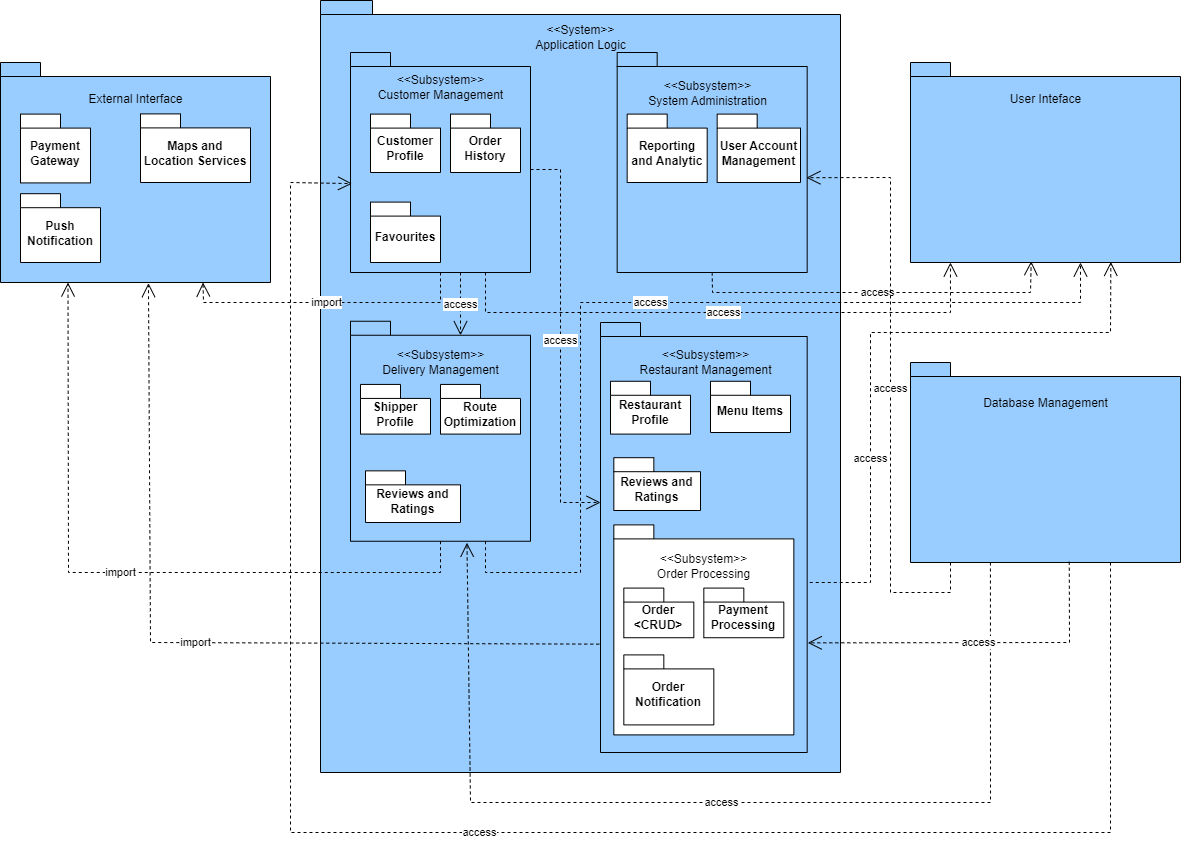

The diagram above was exported from draw.io. Its source (the exported page's mxGraphModel, read from the mxfile embedded in the PNG):
<mxGraphModel dx="2453" dy="553" grid="1" gridSize="10" guides="1" tooltips="1" connect="1" arrows="1" fold="1" page="1" pageScale="1" pageWidth="1100" pageHeight="850" background="none" math="0" shadow="0">
  <root>
    <mxCell id="0" />
    <mxCell id="1" parent="0" />
    <mxCell id="PNhGSpGiwzHuH08qWECi-50" value="" style="shape=folder;fontStyle=1;spacingTop=10;tabWidth=40;tabHeight=14;tabPosition=left;html=1;whiteSpace=wrap;fillColor=#99CCFF;" parent="1" vertex="1">
      <mxGeometry x="50" y="118" width="520" height="772" as="geometry" />
    </mxCell>
    <mxCell id="PNhGSpGiwzHuH08qWECi-53" value="&amp;lt;&amp;lt;System&amp;gt;&amp;gt;&lt;br&gt;Application Logic" style="text;html=1;align=center;verticalAlign=middle;resizable=0;points=[];autosize=1;strokeColor=none;fillColor=none;" parent="1" vertex="1">
      <mxGeometry x="255" y="135" width="110" height="40" as="geometry" />
    </mxCell>
    <mxCell id="PNhGSpGiwzHuH08qWECi-104" value="" style="shape=folder;fontStyle=1;spacingTop=10;tabWidth=40;tabHeight=14;tabPosition=left;html=1;whiteSpace=wrap;fillColor=#99CCFF;container=0;" parent="1" vertex="1">
      <mxGeometry x="79.99666666666667" y="170" width="179.99999999999997" height="220.00000000000003" as="geometry" />
    </mxCell>
    <mxCell id="PNhGSpGiwzHuH08qWECi-105" value="Customer Profile" style="shape=folder;fontStyle=1;spacingTop=10;tabWidth=40;tabHeight=14;tabPosition=left;html=1;whiteSpace=wrap;container=0;" parent="1" vertex="1">
      <mxGeometry x="100" y="231.6" width="70" height="58.4" as="geometry" />
    </mxCell>
    <mxCell id="PNhGSpGiwzHuH08qWECi-106" value="&amp;lt;&amp;lt;Subsystem&amp;gt;&amp;gt;&lt;br&gt;Customer Management" style="text;html=1;align=center;verticalAlign=middle;resizable=0;points=[];autosize=1;strokeColor=none;fillColor=none;container=0;" parent="1" vertex="1">
      <mxGeometry x="94.99666666666667" y="184.99999999999997" width="150" height="40" as="geometry" />
    </mxCell>
    <mxCell id="PNhGSpGiwzHuH08qWECi-107" value="Order History" style="shape=folder;fontStyle=1;spacingTop=10;tabWidth=40;tabHeight=14;tabPosition=left;html=1;whiteSpace=wrap;container=0;" parent="1" vertex="1">
      <mxGeometry x="180" y="231.6" width="70" height="58.4" as="geometry" />
    </mxCell>
    <mxCell id="PNhGSpGiwzHuH08qWECi-108" value="Favourites" style="shape=folder;fontStyle=1;spacingTop=10;tabWidth=40;tabHeight=14;tabPosition=left;html=1;whiteSpace=wrap;container=0;" parent="1" vertex="1">
      <mxGeometry x="100" y="319.6" width="70" height="60.4" as="geometry" />
    </mxCell>
    <mxCell id="PNhGSpGiwzHuH08qWECi-109" style="edgeStyle=orthogonalEdgeStyle;rounded=0;orthogonalLoop=1;jettySize=auto;html=1;exitX=0.5;exitY=1;exitDx=0;exitDy=0;exitPerimeter=0;" parent="1" source="PNhGSpGiwzHuH08qWECi-104" target="PNhGSpGiwzHuH08qWECi-104" edge="1">
      <mxGeometry relative="1" as="geometry" />
    </mxCell>
    <mxCell id="PNhGSpGiwzHuH08qWECi-121" value="" style="shape=folder;fontStyle=1;spacingTop=10;tabWidth=40;tabHeight=14;tabPosition=left;html=1;whiteSpace=wrap;fillColor=#99CCFF;" parent="1" vertex="1">
      <mxGeometry x="346.67" y="170" width="190" height="220" as="geometry" />
    </mxCell>
    <mxCell id="PNhGSpGiwzHuH08qWECi-122" value="Reporting and Analytic" style="shape=folder;fontStyle=1;spacingTop=10;tabWidth=40;tabHeight=14;tabPosition=left;html=1;whiteSpace=wrap;" parent="1" vertex="1">
      <mxGeometry x="356.67" y="231.6" width="80" height="68.4" as="geometry" />
    </mxCell>
    <mxCell id="PNhGSpGiwzHuH08qWECi-123" value="&amp;lt;&amp;lt;Subsystem&amp;gt;&amp;gt;&lt;br&gt;System Administration" style="text;html=1;align=center;verticalAlign=middle;resizable=0;points=[];autosize=1;strokeColor=none;fillColor=none;" parent="1" vertex="1">
      <mxGeometry x="366.6666666666668" y="191.39999999999998" width="140" height="40" as="geometry" />
    </mxCell>
    <mxCell id="PNhGSpGiwzHuH08qWECi-124" value="User Account Management" style="shape=folder;fontStyle=1;spacingTop=10;tabWidth=40;tabHeight=14;tabPosition=left;html=1;whiteSpace=wrap;" parent="1" vertex="1">
      <mxGeometry x="446.67" y="231.6" width="83.33" height="68.4" as="geometry" />
    </mxCell>
    <mxCell id="PNhGSpGiwzHuH08qWECi-126" style="edgeStyle=orthogonalEdgeStyle;rounded=0;orthogonalLoop=1;jettySize=auto;html=1;exitX=0.5;exitY=1;exitDx=0;exitDy=0;exitPerimeter=0;" parent="1" source="PNhGSpGiwzHuH08qWECi-121" target="PNhGSpGiwzHuH08qWECi-121" edge="1">
      <mxGeometry relative="1" as="geometry" />
    </mxCell>
    <mxCell id="PNhGSpGiwzHuH08qWECi-128" value="" style="shape=folder;fontStyle=1;spacingTop=10;tabWidth=40;tabHeight=14;tabPosition=left;html=1;whiteSpace=wrap;fillColor=#99CCFF;" parent="1" vertex="1">
      <mxGeometry x="79.99666666666678" y="438.75" width="179.99999999999997" height="220.00000000000003" as="geometry" />
    </mxCell>
    <mxCell id="PNhGSpGiwzHuH08qWECi-129" value="Shipper Profile" style="shape=folder;fontStyle=1;spacingTop=10;tabWidth=40;tabHeight=14;tabPosition=left;html=1;whiteSpace=wrap;" parent="1" vertex="1">
      <mxGeometry x="90" y="501.93" width="70" height="49.65" as="geometry" />
    </mxCell>
    <mxCell id="PNhGSpGiwzHuH08qWECi-130" value="&amp;lt;&amp;lt;Subsystem&amp;gt;&amp;gt;&lt;br&gt;Delivery Management" style="text;html=1;align=center;verticalAlign=middle;resizable=0;points=[];autosize=1;strokeColor=none;fillColor=none;" parent="1" vertex="1">
      <mxGeometry x="99.99666666666678" y="460.15" width="140" height="40" as="geometry" />
    </mxCell>
    <mxCell id="PNhGSpGiwzHuH08qWECi-131" value="Route Optimization" style="shape=folder;fontStyle=1;spacingTop=10;tabWidth=40;tabHeight=14;tabPosition=left;html=1;whiteSpace=wrap;" parent="1" vertex="1">
      <mxGeometry x="170" y="501.93" width="80" height="49.65" as="geometry" />
    </mxCell>
    <mxCell id="PNhGSpGiwzHuH08qWECi-132" value="Reviews and Ratings" style="shape=folder;fontStyle=1;spacingTop=10;tabWidth=40;tabHeight=14;tabPosition=left;html=1;whiteSpace=wrap;" parent="1" vertex="1">
      <mxGeometry x="95" y="588.35" width="95" height="51.65" as="geometry" />
    </mxCell>
    <mxCell id="PNhGSpGiwzHuH08qWECi-133" style="edgeStyle=orthogonalEdgeStyle;rounded=0;orthogonalLoop=1;jettySize=auto;html=1;exitX=0.5;exitY=1;exitDx=0;exitDy=0;exitPerimeter=0;" parent="1" source="PNhGSpGiwzHuH08qWECi-128" target="PNhGSpGiwzHuH08qWECi-128" edge="1">
      <mxGeometry relative="1" as="geometry" />
    </mxCell>
    <mxCell id="PNhGSpGiwzHuH08qWECi-139" value="" style="shape=folder;fontStyle=1;spacingTop=10;tabWidth=40;tabHeight=14;tabPosition=left;html=1;whiteSpace=wrap;fillColor=#99CCFF;container=0;" parent="1" vertex="1">
      <mxGeometry x="640" y="480" width="270" height="200" as="geometry" />
    </mxCell>
    <mxCell id="PNhGSpGiwzHuH08qWECi-138" value="" style="group" parent="1" vertex="1" connectable="0">
      <mxGeometry x="640" y="501.6" width="270" height="199.99999999999997" as="geometry" />
    </mxCell>
    <mxCell id="PNhGSpGiwzHuH08qWECi-140" value="Database Management" style="text;html=1;align=center;verticalAlign=middle;resizable=0;points=[];autosize=1;strokeColor=none;fillColor=none;container=0;" parent="PNhGSpGiwzHuH08qWECi-138" vertex="1">
      <mxGeometry x="60" y="4.799999999999995" width="150" height="30" as="geometry" />
    </mxCell>
    <mxCell id="PNhGSpGiwzHuH08qWECi-149" value="" style="shape=folder;fontStyle=1;spacingTop=10;tabWidth=40;tabHeight=14;tabPosition=left;html=1;whiteSpace=wrap;fillColor=#99CCFF;container=0;" parent="1" vertex="1">
      <mxGeometry x="-270" y="180" width="270" height="220" as="geometry" />
    </mxCell>
    <mxCell id="PNhGSpGiwzHuH08qWECi-150" value="External Interface" style="text;html=1;align=center;verticalAlign=middle;resizable=0;points=[];autosize=1;strokeColor=none;fillColor=none;container=0;" parent="1" vertex="1">
      <mxGeometry x="-195" y="201.60000000000002" width="120" height="30" as="geometry" />
    </mxCell>
    <mxCell id="PNhGSpGiwzHuH08qWECi-134" value="" style="shape=folder;fontStyle=1;spacingTop=10;tabWidth=40;tabHeight=14;tabPosition=left;html=1;whiteSpace=wrap;fillColor=#99CCFF;container=0;" parent="1" vertex="1">
      <mxGeometry x="640" y="180" width="270" height="200" as="geometry" />
    </mxCell>
    <mxCell id="PNhGSpGiwzHuH08qWECi-135" value="User Inteface" style="text;html=1;align=center;verticalAlign=middle;resizable=0;points=[];autosize=1;strokeColor=none;fillColor=none;container=0;" parent="1" vertex="1">
      <mxGeometry x="730" y="201.6" width="90" height="30" as="geometry" />
    </mxCell>
    <mxCell id="PNhGSpGiwzHuH08qWECi-153" value="import" style="endArrow=open;endSize=12;dashed=1;html=1;rounded=0;exitX=0.5;exitY=1;exitDx=0;exitDy=0;exitPerimeter=0;entryX=0.75;entryY=1;entryDx=0;entryDy=0;entryPerimeter=0;" parent="1" source="PNhGSpGiwzHuH08qWECi-104" target="PNhGSpGiwzHuH08qWECi-149" edge="1">
      <mxGeometry width="160" relative="1" as="geometry">
        <mxPoint x="230" y="460" as="sourcePoint" />
        <mxPoint x="390" y="460" as="targetPoint" />
        <Array as="points">
          <mxPoint x="170" y="420" />
          <mxPoint x="-67" y="420" />
        </Array>
      </mxGeometry>
    </mxCell>
    <mxCell id="PNhGSpGiwzHuH08qWECi-154" value="import" style="endArrow=open;endSize=12;dashed=1;html=1;rounded=0;exitX=0.5;exitY=1;exitDx=0;exitDy=0;exitPerimeter=0;entryX=0.25;entryY=1;entryDx=0;entryDy=0;entryPerimeter=0;" parent="1" source="PNhGSpGiwzHuH08qWECi-128" target="PNhGSpGiwzHuH08qWECi-149" edge="1">
      <mxGeometry x="0.0133" width="160" relative="1" as="geometry">
        <mxPoint x="180" y="400" as="sourcePoint" />
        <mxPoint x="-57" y="390" as="targetPoint" />
        <Array as="points">
          <mxPoint x="170" y="690" />
          <mxPoint x="-202" y="690" />
        </Array>
        <mxPoint x="1" as="offset" />
      </mxGeometry>
    </mxCell>
    <mxCell id="PNhGSpGiwzHuH08qWECi-155" value="Payment Gateway" style="shape=folder;fontStyle=1;spacingTop=10;tabWidth=40;tabHeight=14;tabPosition=left;html=1;whiteSpace=wrap;container=0;" parent="1" vertex="1">
      <mxGeometry x="-250" y="231.6" width="70" height="68.8" as="geometry" />
    </mxCell>
    <mxCell id="PNhGSpGiwzHuH08qWECi-156" value="Maps and Location Services" style="shape=folder;fontStyle=1;spacingTop=10;tabWidth=40;tabHeight=14;tabPosition=left;html=1;whiteSpace=wrap;container=0;" parent="1" vertex="1">
      <mxGeometry x="-130" y="231.4" width="110" height="68.6" as="geometry" />
    </mxCell>
    <mxCell id="PNhGSpGiwzHuH08qWECi-166" value="access" style="endArrow=open;endSize=12;dashed=1;html=1;rounded=0;exitX=0.75;exitY=1;exitDx=0;exitDy=0;exitPerimeter=0;entryX=0.148;entryY=1;entryDx=0;entryDy=0;entryPerimeter=0;" parent="1" source="PNhGSpGiwzHuH08qWECi-104" target="PNhGSpGiwzHuH08qWECi-134" edge="1">
      <mxGeometry width="160" relative="1" as="geometry">
        <mxPoint x="320" y="480" as="sourcePoint" />
        <mxPoint x="480" y="480" as="targetPoint" />
        <Array as="points">
          <mxPoint x="215" y="430" />
          <mxPoint x="680" y="430" />
        </Array>
      </mxGeometry>
    </mxCell>
    <mxCell id="PNhGSpGiwzHuH08qWECi-167" value="access" style="endArrow=open;endSize=12;dashed=1;html=1;rounded=0;exitX=0.5;exitY=1;exitDx=0;exitDy=0;exitPerimeter=0;entryX=0.447;entryY=0.994;entryDx=0;entryDy=0;entryPerimeter=0;" parent="1" source="PNhGSpGiwzHuH08qWECi-121" target="PNhGSpGiwzHuH08qWECi-134" edge="1">
      <mxGeometry width="160" relative="1" as="geometry">
        <mxPoint x="320" y="480" as="sourcePoint" />
        <mxPoint x="480" y="480" as="targetPoint" />
        <Array as="points">
          <mxPoint x="442" y="410" />
          <mxPoint x="760" y="410" />
        </Array>
      </mxGeometry>
    </mxCell>
    <mxCell id="PNhGSpGiwzHuH08qWECi-168" value="access" style="endArrow=open;endSize=12;dashed=1;html=1;rounded=0;exitX=0.75;exitY=1;exitDx=0;exitDy=0;exitPerimeter=0;" parent="1" source="PNhGSpGiwzHuH08qWECi-128" edge="1">
      <mxGeometry x="-0.004" width="160" relative="1" as="geometry">
        <mxPoint x="400" y="640" as="sourcePoint" />
        <mxPoint x="810" y="380" as="targetPoint" />
        <Array as="points">
          <mxPoint x="215" y="690" />
          <mxPoint x="310" y="690" />
          <mxPoint x="310" y="420" />
          <mxPoint x="810" y="420" />
        </Array>
        <mxPoint as="offset" />
      </mxGeometry>
    </mxCell>
    <mxCell id="PNhGSpGiwzHuH08qWECi-169" value="access" style="endArrow=open;endSize=12;dashed=1;html=1;rounded=0;exitX=0.625;exitY=1.001;exitDx=0;exitDy=0;exitPerimeter=0;entryX=0.742;entryY=0.997;entryDx=0;entryDy=0;entryPerimeter=0;" parent="1" source="PNhGSpGiwzHuH08qWECi-38" target="PNhGSpGiwzHuH08qWECi-134" edge="1">
      <mxGeometry x="-0.0148" width="160" relative="1" as="geometry">
        <mxPoint x="440" y="620" as="sourcePoint" />
        <mxPoint x="600" y="620" as="targetPoint" />
        <Array as="points">
          <mxPoint x="470" y="700" />
          <mxPoint x="600" y="700" />
          <mxPoint x="600" y="450" />
          <mxPoint x="840" y="450" />
        </Array>
        <mxPoint as="offset" />
      </mxGeometry>
    </mxCell>
    <mxCell id="PNhGSpGiwzHuH08qWECi-38" value="" style="shape=folder;fontStyle=1;spacingTop=10;tabWidth=40;tabHeight=14;tabPosition=left;html=1;whiteSpace=wrap;fillColor=#99CCFF;" parent="1" vertex="1">
      <mxGeometry x="330" y="440" width="206.67" height="430" as="geometry" />
    </mxCell>
    <mxCell id="PNhGSpGiwzHuH08qWECi-39" value="Restaurant Profile" style="shape=folder;fontStyle=1;spacingTop=10;tabWidth=40;tabHeight=14;tabPosition=left;html=1;whiteSpace=wrap;" parent="1" vertex="1">
      <mxGeometry x="340" y="498.78" width="80" height="52.8" as="geometry" />
    </mxCell>
    <mxCell id="PNhGSpGiwzHuH08qWECi-40" value="&amp;lt;&amp;lt;Subsystem&amp;gt;&amp;gt;&lt;br&gt;Restaurant Management" style="text;html=1;align=center;verticalAlign=middle;resizable=0;points=[];autosize=1;strokeColor=none;fillColor=none;" parent="1" vertex="1">
      <mxGeometry x="354.99666666666667" y="460.15" width="160" height="40" as="geometry" />
    </mxCell>
    <mxCell id="PNhGSpGiwzHuH08qWECi-41" value="Menu Items" style="shape=folder;fontStyle=1;spacingTop=10;tabWidth=40;tabHeight=14;tabPosition=left;html=1;whiteSpace=wrap;" parent="1" vertex="1">
      <mxGeometry x="440" y="498.78" width="80" height="51.22" as="geometry" />
    </mxCell>
    <mxCell id="PNhGSpGiwzHuH08qWECi-42" value="Reviews and Ratings" style="shape=folder;fontStyle=1;spacingTop=10;tabWidth=40;tabHeight=14;tabPosition=left;html=1;whiteSpace=wrap;" parent="1" vertex="1">
      <mxGeometry x="343.33" y="575.2" width="86.67" height="52.8" as="geometry" />
    </mxCell>
    <mxCell id="PNhGSpGiwzHuH08qWECi-157" value="" style="shape=folder;fontStyle=1;spacingTop=10;tabWidth=40;tabHeight=14;tabPosition=left;html=1;whiteSpace=wrap;fillColor=#FFFFFF;" parent="1" vertex="1">
      <mxGeometry x="343.33" y="642.4" width="180" height="210" as="geometry" />
    </mxCell>
    <mxCell id="PNhGSpGiwzHuH08qWECi-158" value="Order &amp;lt;CRUD&amp;gt;" style="shape=folder;fontStyle=1;spacingTop=10;tabWidth=40;tabHeight=14;tabPosition=left;html=1;whiteSpace=wrap;" parent="1" vertex="1">
      <mxGeometry x="353.33" y="705.58" width="70" height="49.65" as="geometry" />
    </mxCell>
    <mxCell id="PNhGSpGiwzHuH08qWECi-159" value="&amp;lt;&amp;lt;Subsystem&amp;gt;&amp;gt;&lt;br&gt;Order Processing" style="text;html=1;align=center;verticalAlign=middle;resizable=0;points=[];autosize=1;strokeColor=none;fillColor=none;" parent="1" vertex="1">
      <mxGeometry x="373.32666666666677" y="663.8" width="120" height="40" as="geometry" />
    </mxCell>
    <mxCell id="PNhGSpGiwzHuH08qWECi-160" value="Payment Processing" style="shape=folder;fontStyle=1;spacingTop=10;tabWidth=40;tabHeight=14;tabPosition=left;html=1;whiteSpace=wrap;" parent="1" vertex="1">
      <mxGeometry x="433.33" y="705.58" width="80" height="49.65" as="geometry" />
    </mxCell>
    <mxCell id="PNhGSpGiwzHuH08qWECi-162" style="edgeStyle=orthogonalEdgeStyle;rounded=0;orthogonalLoop=1;jettySize=auto;html=1;exitX=0.5;exitY=1;exitDx=0;exitDy=0;exitPerimeter=0;" parent="1" source="PNhGSpGiwzHuH08qWECi-157" target="PNhGSpGiwzHuH08qWECi-157" edge="1">
      <mxGeometry relative="1" as="geometry" />
    </mxCell>
    <mxCell id="PNhGSpGiwzHuH08qWECi-163" value="Order Notification" style="shape=folder;fontStyle=1;spacingTop=10;tabWidth=40;tabHeight=14;tabPosition=left;html=1;whiteSpace=wrap;" parent="1" vertex="1">
      <mxGeometry x="353.33" y="772.4" width="90" height="70" as="geometry" />
    </mxCell>
    <mxCell id="PNhGSpGiwzHuH08qWECi-180" value="import" style="endArrow=open;endSize=12;dashed=1;html=1;rounded=0;exitX=-0.006;exitY=0.748;exitDx=0;exitDy=0;exitPerimeter=0;entryX=0.548;entryY=1.003;entryDx=0;entryDy=0;entryPerimeter=0;" parent="1" source="PNhGSpGiwzHuH08qWECi-38" target="PNhGSpGiwzHuH08qWECi-149" edge="1">
      <mxGeometry width="160" relative="1" as="geometry">
        <mxPoint x="320" y="540" as="sourcePoint" />
        <mxPoint x="480" y="540" as="targetPoint" />
        <Array as="points">
          <mxPoint x="-120" y="760" />
        </Array>
      </mxGeometry>
    </mxCell>
    <mxCell id="PNhGSpGiwzHuH08qWECi-181" value="Push Notification" style="shape=folder;fontStyle=1;spacingTop=10;tabWidth=40;tabHeight=14;tabPosition=left;html=1;whiteSpace=wrap;container=0;" parent="1" vertex="1">
      <mxGeometry x="-250" y="311.2" width="80" height="68.8" as="geometry" />
    </mxCell>
    <mxCell id="PNhGSpGiwzHuH08qWECi-182" value="access" style="endArrow=open;endSize=12;dashed=1;html=1;rounded=0;exitX=0;exitY=0;exitDx=179.99999999999994;exitDy=117.00000000000001;exitPerimeter=0;" parent="1" source="PNhGSpGiwzHuH08qWECi-104" edge="1">
      <mxGeometry width="160" relative="1" as="geometry">
        <mxPoint x="80" y="490" as="sourcePoint" />
        <mxPoint x="330" y="620" as="targetPoint" />
        <Array as="points">
          <mxPoint x="290" y="287" />
          <mxPoint x="290" y="620" />
        </Array>
      </mxGeometry>
    </mxCell>
    <mxCell id="PNhGSpGiwzHuH08qWECi-183" value="access" style="endArrow=open;endSize=12;dashed=1;html=1;rounded=0;entryX=0;entryY=0;entryDx=109.99999999999999;entryDy=14;entryPerimeter=0;" parent="1" target="PNhGSpGiwzHuH08qWECi-128" edge="1">
      <mxGeometry width="160" relative="1" as="geometry">
        <mxPoint x="190" y="390" as="sourcePoint" />
        <mxPoint x="260" y="440" as="targetPoint" />
      </mxGeometry>
    </mxCell>
    <mxCell id="s-ZVEQQqaPvbPNhB6Amq-1" value="access" style="endArrow=open;endSize=12;dashed=1;html=1;rounded=0;exitX=0.296;exitY=1;exitDx=0;exitDy=0;exitPerimeter=0;entryX=0.647;entryY=1.007;entryDx=0;entryDy=0;entryPerimeter=0;" edge="1" parent="1" source="PNhGSpGiwzHuH08qWECi-139" target="PNhGSpGiwzHuH08qWECi-128">
      <mxGeometry width="160" relative="1" as="geometry">
        <mxPoint x="320" y="660" as="sourcePoint" />
        <mxPoint x="480" y="660" as="targetPoint" />
        <Array as="points">
          <mxPoint x="720" y="920" />
          <mxPoint x="200" y="920" />
        </Array>
      </mxGeometry>
    </mxCell>
    <mxCell id="s-ZVEQQqaPvbPNhB6Amq-2" value="access" style="endArrow=open;endSize=12;dashed=1;html=1;rounded=0;exitX=0.588;exitY=0.996;exitDx=0;exitDy=0;exitPerimeter=0;entryX=1.003;entryY=0.745;entryDx=0;entryDy=0;entryPerimeter=0;" edge="1" parent="1" source="PNhGSpGiwzHuH08qWECi-139" target="PNhGSpGiwzHuH08qWECi-38">
      <mxGeometry width="160" relative="1" as="geometry">
        <mxPoint x="320" y="660" as="sourcePoint" />
        <mxPoint x="480" y="660" as="targetPoint" />
        <Array as="points">
          <mxPoint x="799" y="760" />
        </Array>
      </mxGeometry>
    </mxCell>
    <mxCell id="s-ZVEQQqaPvbPNhB6Amq-3" value="access" style="endArrow=open;endSize=12;dashed=1;html=1;rounded=0;entryX=0.009;entryY=0.596;entryDx=0;entryDy=0;entryPerimeter=0;" edge="1" parent="1" target="PNhGSpGiwzHuH08qWECi-104">
      <mxGeometry width="160" relative="1" as="geometry">
        <mxPoint x="840" y="680" as="sourcePoint" />
        <mxPoint x="600" y="670" as="targetPoint" />
        <Array as="points">
          <mxPoint x="840" y="950" />
          <mxPoint x="20" y="950" />
          <mxPoint x="20" y="300" />
        </Array>
      </mxGeometry>
    </mxCell>
    <mxCell id="s-ZVEQQqaPvbPNhB6Amq-4" value="access" style="endArrow=open;endSize=12;dashed=1;html=1;rounded=0;entryX=0.996;entryY=0.569;entryDx=0;entryDy=0;entryPerimeter=0;" edge="1" parent="1" target="PNhGSpGiwzHuH08qWECi-121">
      <mxGeometry width="160" relative="1" as="geometry">
        <mxPoint x="680" y="680" as="sourcePoint" />
        <mxPoint x="260" y="420" as="targetPoint" />
        <Array as="points">
          <mxPoint x="680" y="710" />
          <mxPoint x="620" y="710" />
          <mxPoint x="620" y="295" />
        </Array>
      </mxGeometry>
    </mxCell>
  </root>
</mxGraphModel>